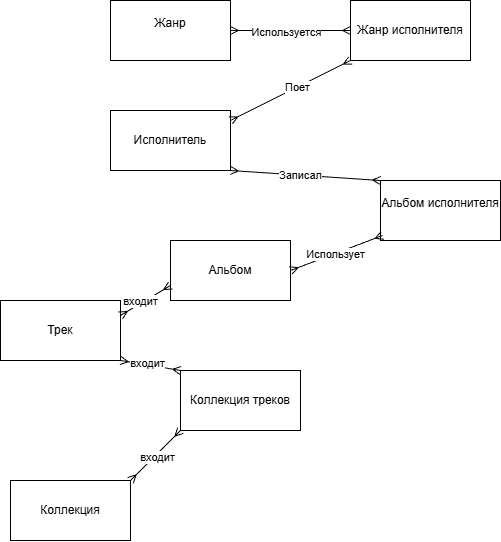

The diagram above was exported from draw.io. Its source (the exported page's mxGraphModel, read from the mxfile embedded in the PNG):
<mxGraphModel dx="983" dy="546" grid="1" gridSize="10" guides="1" tooltips="1" connect="1" arrows="1" fold="1" page="1" pageScale="1" pageWidth="827" pageHeight="1169" math="0" shadow="0">
  <root>
    <mxCell id="0" />
    <mxCell id="1" parent="0" />
    <mxCell id="RoIqw0tzfuItJNWrlExU-1" parent="1" style="rounded=0;whiteSpace=wrap;html=1;" value="Жанр&lt;div&gt;&lt;br&gt;&lt;/div&gt;" vertex="1">
      <mxGeometry height="60" width="120" x="110" y="360" as="geometry" />
    </mxCell>
    <mxCell id="RoIqw0tzfuItJNWrlExU-2" parent="1" style="rounded=0;whiteSpace=wrap;html=1;" value="Жанр исполнителя" vertex="1">
      <mxGeometry height="60" width="120" x="350" y="360" as="geometry" />
    </mxCell>
    <mxCell id="RoIqw0tzfuItJNWrlExU-3" parent="1" style="rounded=0;whiteSpace=wrap;html=1;" value="Исполнитель" vertex="1">
      <mxGeometry height="60" width="120" x="110" y="470" as="geometry" />
    </mxCell>
    <mxCell id="RoIqw0tzfuItJNWrlExU-4" parent="1" style="rounded=0;whiteSpace=wrap;html=1;" value="Альбом исполнителя&lt;div&gt;&lt;br&gt;&lt;/div&gt;" vertex="1">
      <mxGeometry height="60" width="120" x="380" y="540" as="geometry" />
    </mxCell>
    <mxCell id="RoIqw0tzfuItJNWrlExU-5" parent="1" style="rounded=0;whiteSpace=wrap;html=1;" value="Альбом" vertex="1">
      <mxGeometry height="60" width="120" x="170" y="600" as="geometry" />
    </mxCell>
    <mxCell id="RoIqw0tzfuItJNWrlExU-6" parent="1" style="rounded=0;whiteSpace=wrap;html=1;" value="Трек" vertex="1">
      <mxGeometry height="60" width="120" y="660" as="geometry" />
    </mxCell>
    <mxCell id="RoIqw0tzfuItJNWrlExU-7" parent="1" style="rounded=0;whiteSpace=wrap;html=1;" value="Коллекция" vertex="1">
      <mxGeometry height="60" width="120" x="10" y="840" as="geometry" />
    </mxCell>
    <mxCell id="RoIqw0tzfuItJNWrlExU-8" parent="1" style="rounded=0;whiteSpace=wrap;html=1;" value="Коллекция треков" vertex="1">
      <mxGeometry height="60" width="120" x="180" y="730" as="geometry" />
    </mxCell>
    <mxCell id="RoIqw0tzfuItJNWrlExU-9" edge="1" parent="1" source="RoIqw0tzfuItJNWrlExU-1" style="endArrow=ERmany;html=1;rounded=0;startArrow=ERmany;startFill=0;endFill=0;" value="">
      <mxGeometry relative="1" as="geometry">
        <mxPoint x="230" y="390" as="sourcePoint" />
        <mxPoint x="350" y="390" as="targetPoint" />
      </mxGeometry>
    </mxCell>
    <mxCell id="RoIqw0tzfuItJNWrlExU-17" connectable="0" parent="RoIqw0tzfuItJNWrlExU-9" style="edgeLabel;html=1;align=center;verticalAlign=middle;resizable=0;points=[];" value="Используется" vertex="1">
      <mxGeometry relative="1" x="-0.0639" y="-2" as="geometry">
        <mxPoint as="offset" />
      </mxGeometry>
    </mxCell>
    <mxCell id="RoIqw0tzfuItJNWrlExU-11" edge="1" parent="1" style="endArrow=ERmany;html=1;rounded=0;entryX=0;entryY=1;entryDx=0;entryDy=0;startArrow=ERmany;startFill=0;endFill=0;" target="RoIqw0tzfuItJNWrlExU-2" value="">
      <mxGeometry height="50" relative="1" width="50" as="geometry">
        <mxPoint x="230" y="480" as="sourcePoint" />
        <mxPoint x="280" y="430" as="targetPoint" />
      </mxGeometry>
    </mxCell>
    <mxCell id="RoIqw0tzfuItJNWrlExU-18" connectable="0" parent="RoIqw0tzfuItJNWrlExU-11" style="edgeLabel;html=1;align=center;verticalAlign=middle;resizable=0;points=[];" value="Поет" vertex="1">
      <mxGeometry relative="1" x="0.0989" y="-1" as="geometry">
        <mxPoint y="-1" as="offset" />
      </mxGeometry>
    </mxCell>
    <mxCell id="RoIqw0tzfuItJNWrlExU-12" edge="1" parent="1" source="RoIqw0tzfuItJNWrlExU-4" style="endArrow=ERmany;html=1;rounded=0;exitX=0;exitY=0;exitDx=0;exitDy=0;startArrow=ERmany;startFill=0;endFill=0;" value="">
      <mxGeometry height="50" relative="1" width="50" as="geometry">
        <Array as="points" />
        <mxPoint x="300" y="600" as="sourcePoint" />
        <mxPoint x="230" y="530" as="targetPoint" />
      </mxGeometry>
    </mxCell>
    <mxCell id="RoIqw0tzfuItJNWrlExU-19" connectable="0" parent="RoIqw0tzfuItJNWrlExU-12" style="edgeLabel;html=1;align=center;verticalAlign=middle;resizable=0;points=[];" value="Записал" vertex="1">
      <mxGeometry relative="1" x="0.0721" as="geometry">
        <mxPoint as="offset" />
      </mxGeometry>
    </mxCell>
    <mxCell id="RoIqw0tzfuItJNWrlExU-13" edge="1" parent="1" source="RoIqw0tzfuItJNWrlExU-5" style="endArrow=ERmany;html=1;rounded=0;entryX=0.017;entryY=0.917;entryDx=0;entryDy=0;entryPerimeter=0;exitX=1;exitY=0.5;exitDx=0;exitDy=0;startArrow=ERmany;startFill=0;endFill=0;" target="RoIqw0tzfuItJNWrlExU-4" value="">
      <mxGeometry height="50" relative="1" width="50" as="geometry">
        <mxPoint x="300" y="630" as="sourcePoint" />
        <mxPoint x="360" y="600" as="targetPoint" />
      </mxGeometry>
    </mxCell>
    <mxCell id="RoIqw0tzfuItJNWrlExU-20" connectable="0" parent="RoIqw0tzfuItJNWrlExU-13" style="edgeLabel;html=1;align=center;verticalAlign=middle;resizable=0;points=[];" value="Использует" vertex="1">
      <mxGeometry relative="1" x="-0.0356" y="-1" as="geometry">
        <mxPoint as="offset" />
      </mxGeometry>
    </mxCell>
    <mxCell id="RoIqw0tzfuItJNWrlExU-14" edge="1" parent="1" source="RoIqw0tzfuItJNWrlExU-6" style="endArrow=ERmany;html=1;rounded=0;exitX=1;exitY=0.25;exitDx=0;exitDy=0;entryX=0;entryY=0.75;entryDx=0;entryDy=0;startArrow=ERmany;startFill=0;endFill=0;" target="RoIqw0tzfuItJNWrlExU-5" value="">
      <mxGeometry height="50" relative="1" width="50" as="geometry">
        <Array as="points" />
        <mxPoint x="130" y="690" as="sourcePoint" />
        <mxPoint x="180" y="640" as="targetPoint" />
      </mxGeometry>
    </mxCell>
    <mxCell id="RoIqw0tzfuItJNWrlExU-21" connectable="0" parent="RoIqw0tzfuItJNWrlExU-14" style="edgeLabel;html=1;align=center;verticalAlign=middle;resizable=0;points=[];" value="входит" vertex="1">
      <mxGeometry relative="1" x="-0.218" as="geometry">
        <mxPoint y="-3" as="offset" />
      </mxGeometry>
    </mxCell>
    <mxCell id="RoIqw0tzfuItJNWrlExU-15" edge="1" parent="1" source="RoIqw0tzfuItJNWrlExU-6" style="endArrow=ERmany;html=1;rounded=0;exitX=1;exitY=1;exitDx=0;exitDy=0;startArrow=ERmany;startFill=0;endFill=0;" value="">
      <mxGeometry height="50" relative="1" width="50" as="geometry">
        <mxPoint x="130" y="780" as="sourcePoint" />
        <mxPoint x="180" y="730" as="targetPoint" />
      </mxGeometry>
    </mxCell>
    <mxCell id="RoIqw0tzfuItJNWrlExU-22" connectable="0" parent="RoIqw0tzfuItJNWrlExU-15" style="edgeLabel;html=1;align=center;verticalAlign=middle;resizable=0;points=[];" value="входит" vertex="1">
      <mxGeometry relative="1" x="-0.1378" y="2" as="geometry">
        <mxPoint as="offset" />
      </mxGeometry>
    </mxCell>
    <mxCell id="RoIqw0tzfuItJNWrlExU-16" edge="1" parent="1" style="endArrow=ERmany;html=1;rounded=0;startArrow=ERmany;startFill=0;endFill=0;" value="">
      <mxGeometry height="50" relative="1" width="50" as="geometry">
        <mxPoint x="130" y="840" as="sourcePoint" />
        <mxPoint x="180" y="790" as="targetPoint" />
      </mxGeometry>
    </mxCell>
    <mxCell id="RoIqw0tzfuItJNWrlExU-23" connectable="0" parent="RoIqw0tzfuItJNWrlExU-16" style="edgeLabel;html=1;align=center;verticalAlign=middle;resizable=0;points=[];" value="входит" vertex="1">
      <mxGeometry relative="1" x="-0.01" y="-2" as="geometry">
        <mxPoint as="offset" />
      </mxGeometry>
    </mxCell>
  </root>
</mxGraphModel>